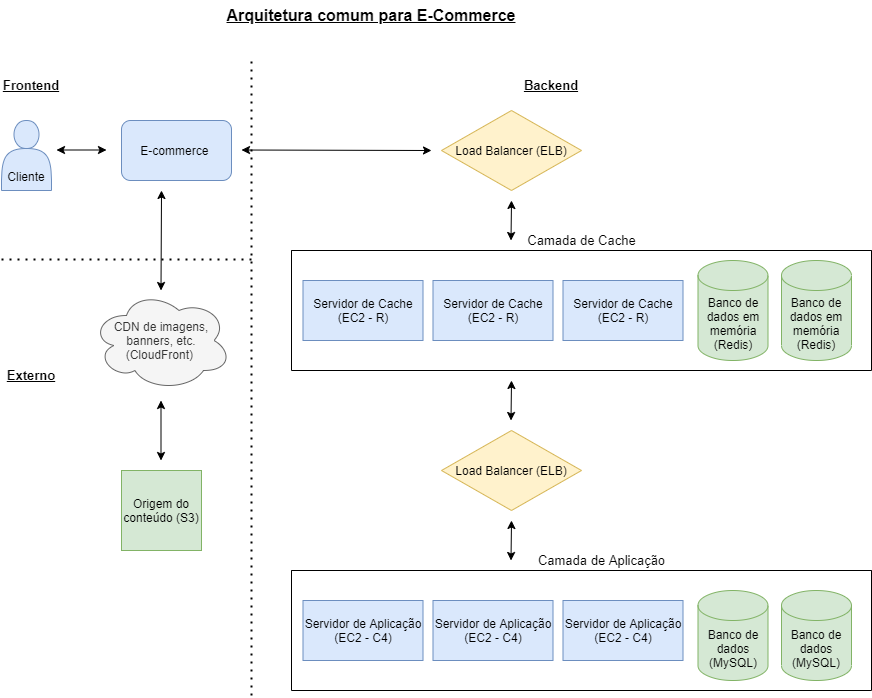

The diagram above was exported from draw.io. Its source (the exported page's mxGraphModel, read from the mxfile embedded in the PNG):
<mxGraphModel dx="1102" dy="582" grid="1" gridSize="10" guides="1" tooltips="1" connect="1" arrows="1" fold="1" page="1" pageScale="1" pageWidth="850" pageHeight="1100" math="0" shadow="0">
  <root>
    <mxCell id="0" />
    <mxCell id="1" parent="0" />
    <mxCell id="Zoi5O2UPS2ibMB3cWLuk-1" value="&lt;br&gt;&lt;br&gt;&lt;br&gt;Cliente" style="shape=actor;whiteSpace=wrap;html=1;fillColor=#dae8fc;strokeColor=#6c8ebf;" parent="1" vertex="1">
      <mxGeometry x="30" y="130" width="50" height="70" as="geometry" />
    </mxCell>
    <mxCell id="Zoi5O2UPS2ibMB3cWLuk-4" value="E-commerce&amp;nbsp;" style="rounded=1;whiteSpace=wrap;html=1;fillColor=#dae8fc;strokeColor=#6c8ebf;" parent="1" vertex="1">
      <mxGeometry x="150" y="130" width="110" height="60" as="geometry" />
    </mxCell>
    <mxCell id="Zoi5O2UPS2ibMB3cWLuk-8" value="" style="endArrow=classic;startArrow=classic;html=1;rounded=0;" parent="1" edge="1">
      <mxGeometry width="50" height="50" relative="1" as="geometry">
        <mxPoint x="135" y="159.5" as="sourcePoint" />
        <mxPoint x="85" y="159.5" as="targetPoint" />
        <Array as="points" />
      </mxGeometry>
    </mxCell>
    <mxCell id="Zoi5O2UPS2ibMB3cWLuk-9" value="CDN de imagens, banners, etc. (CloudFront)&amp;nbsp;" style="ellipse;shape=cloud;whiteSpace=wrap;html=1;fillColor=#f5f5f5;fontColor=#333333;strokeColor=#666666;" parent="1" vertex="1">
      <mxGeometry x="120" y="300" width="140" height="100" as="geometry" />
    </mxCell>
    <mxCell id="Zoi5O2UPS2ibMB3cWLuk-10" value="" style="endArrow=classic;startArrow=classic;html=1;rounded=0;" parent="1" edge="1">
      <mxGeometry width="50" height="50" relative="1" as="geometry">
        <mxPoint x="189.5" y="470" as="sourcePoint" />
        <mxPoint x="189.5" y="410" as="targetPoint" />
        <Array as="points" />
      </mxGeometry>
    </mxCell>
    <mxCell id="Zoi5O2UPS2ibMB3cWLuk-12" value="Origem do conteúdo (S3)" style="whiteSpace=wrap;html=1;aspect=fixed;fillColor=#d5e8d4;strokeColor=#82b366;" parent="1" vertex="1">
      <mxGeometry x="150" y="480" width="80" height="80" as="geometry" />
    </mxCell>
    <mxCell id="Zoi5O2UPS2ibMB3cWLuk-13" value="" style="endArrow=classic;startArrow=classic;html=1;rounded=0;" parent="1" edge="1">
      <mxGeometry width="50" height="50" relative="1" as="geometry">
        <mxPoint x="189.5" y="300" as="sourcePoint" />
        <mxPoint x="189.99706226210503" y="199.99576876051287" as="targetPoint" />
      </mxGeometry>
    </mxCell>
    <mxCell id="Zoi5O2UPS2ibMB3cWLuk-14" value="Load Balancer (ELB)" style="rhombus;whiteSpace=wrap;html=1;fillColor=#fff2cc;strokeColor=#d6b656;" parent="1" vertex="1">
      <mxGeometry x="470" y="120" width="140" height="80" as="geometry" />
    </mxCell>
    <mxCell id="Zoi5O2UPS2ibMB3cWLuk-16" value="" style="endArrow=classic;startArrow=classic;html=1;rounded=0;" parent="1" edge="1">
      <mxGeometry width="50" height="50" relative="1" as="geometry">
        <mxPoint x="460" y="160" as="sourcePoint" />
        <mxPoint x="270" y="159.5" as="targetPoint" />
        <Array as="points" />
      </mxGeometry>
    </mxCell>
    <mxCell id="Zoi5O2UPS2ibMB3cWLuk-28" value="" style="endArrow=none;dashed=1;html=1;dashPattern=1 3;strokeWidth=2;rounded=0;" parent="1" edge="1">
      <mxGeometry width="50" height="50" relative="1" as="geometry">
        <mxPoint x="280" y="705" as="sourcePoint" />
        <mxPoint x="280" y="65" as="targetPoint" />
      </mxGeometry>
    </mxCell>
    <mxCell id="Zoi5O2UPS2ibMB3cWLuk-29" value="Frontend" style="text;html=1;strokeColor=none;fillColor=none;align=center;verticalAlign=middle;whiteSpace=wrap;rounded=0;fontSize=13;fontStyle=5" parent="1" vertex="1">
      <mxGeometry x="30" y="80" width="60" height="30" as="geometry" />
    </mxCell>
    <mxCell id="Zoi5O2UPS2ibMB3cWLuk-30" value="Backend" style="text;html=1;strokeColor=none;fillColor=none;align=center;verticalAlign=middle;whiteSpace=wrap;rounded=0;fontStyle=5;fontSize=13;" parent="1" vertex="1">
      <mxGeometry x="550" y="80" width="60" height="30" as="geometry" />
    </mxCell>
    <mxCell id="Zoi5O2UPS2ibMB3cWLuk-31" value="" style="endArrow=none;dashed=1;html=1;dashPattern=1 3;strokeWidth=2;rounded=0;" parent="1" edge="1">
      <mxGeometry width="50" height="50" relative="1" as="geometry">
        <mxPoint x="30" y="269" as="sourcePoint" />
        <mxPoint x="280" y="269" as="targetPoint" />
      </mxGeometry>
    </mxCell>
    <mxCell id="Zoi5O2UPS2ibMB3cWLuk-33" value="Externo" style="text;html=1;strokeColor=none;fillColor=none;align=center;verticalAlign=middle;whiteSpace=wrap;rounded=0;fontStyle=5;fontSize=13;" parent="1" vertex="1">
      <mxGeometry x="30" y="370" width="60" height="30" as="geometry" />
    </mxCell>
    <mxCell id="Zoi5O2UPS2ibMB3cWLuk-38" value="Load Balancer (ELB)" style="rhombus;whiteSpace=wrap;html=1;fillColor=#fff2cc;strokeColor=#d6b656;" parent="1" vertex="1">
      <mxGeometry x="470" y="440" width="140" height="80" as="geometry" />
    </mxCell>
    <mxCell id="Zoi5O2UPS2ibMB3cWLuk-40" value="" style="swimlane;startSize=0;" parent="1" vertex="1">
      <mxGeometry x="320" y="260" width="580" height="120" as="geometry" />
    </mxCell>
    <mxCell id="Zoi5O2UPS2ibMB3cWLuk-41" value="Banco de dados em memória (Redis)" style="shape=cylinder3;whiteSpace=wrap;html=1;boundedLbl=1;backgroundOutline=1;size=15;fillColor=#d5e8d4;strokeColor=#82b366;" parent="Zoi5O2UPS2ibMB3cWLuk-40" vertex="1">
      <mxGeometry x="406.5" y="10" width="70" height="100" as="geometry" />
    </mxCell>
    <mxCell id="Zoi5O2UPS2ibMB3cWLuk-42" value="Servidor de Cache (EC2 - R)" style="rounded=0;whiteSpace=wrap;html=1;fillColor=#dae8fc;strokeColor=#6c8ebf;" parent="Zoi5O2UPS2ibMB3cWLuk-40" vertex="1">
      <mxGeometry x="11.5" y="30" width="120" height="60" as="geometry" />
    </mxCell>
    <mxCell id="Zoi5O2UPS2ibMB3cWLuk-43" value="&lt;span&gt;Servidor de Cache (EC2 - R)&lt;/span&gt;" style="rounded=0;whiteSpace=wrap;html=1;fillColor=#dae8fc;strokeColor=#6c8ebf;" parent="Zoi5O2UPS2ibMB3cWLuk-40" vertex="1">
      <mxGeometry x="141.5" y="30" width="120" height="60" as="geometry" />
    </mxCell>
    <mxCell id="Zoi5O2UPS2ibMB3cWLuk-44" value="&lt;span&gt;Servidor de Cache (EC2 - R)&lt;/span&gt;" style="rounded=0;whiteSpace=wrap;html=1;fillColor=#dae8fc;strokeColor=#6c8ebf;" parent="Zoi5O2UPS2ibMB3cWLuk-40" vertex="1">
      <mxGeometry x="271.5" y="30" width="120" height="60" as="geometry" />
    </mxCell>
    <mxCell id="Zoi5O2UPS2ibMB3cWLuk-61" value="Banco de dados em memória (Redis)" style="shape=cylinder3;whiteSpace=wrap;html=1;boundedLbl=1;backgroundOutline=1;size=15;fillColor=#d5e8d4;strokeColor=#82b366;" parent="Zoi5O2UPS2ibMB3cWLuk-40" vertex="1">
      <mxGeometry x="490" y="10" width="70" height="100" as="geometry" />
    </mxCell>
    <mxCell id="Zoi5O2UPS2ibMB3cWLuk-45" value="" style="endArrow=classic;startArrow=classic;html=1;rounded=0;" parent="1" edge="1">
      <mxGeometry width="50" height="50" relative="1" as="geometry">
        <mxPoint x="539.5" y="250" as="sourcePoint" />
        <mxPoint x="539.9970622621049" y="209.99576876051287" as="targetPoint" />
      </mxGeometry>
    </mxCell>
    <mxCell id="Zoi5O2UPS2ibMB3cWLuk-46" value="" style="endArrow=classic;startArrow=classic;html=1;rounded=0;" parent="1" edge="1">
      <mxGeometry width="50" height="50" relative="1" as="geometry">
        <mxPoint x="539.5" y="430" as="sourcePoint" />
        <mxPoint x="539.9970622621049" y="389.9957687605129" as="targetPoint" />
      </mxGeometry>
    </mxCell>
    <mxCell id="Zoi5O2UPS2ibMB3cWLuk-47" value="" style="swimlane;startSize=0;" parent="1" vertex="1">
      <mxGeometry x="320" y="580" width="580" height="120" as="geometry" />
    </mxCell>
    <mxCell id="Zoi5O2UPS2ibMB3cWLuk-48" value="Banco de dados (MySQL)" style="shape=cylinder3;whiteSpace=wrap;html=1;boundedLbl=1;backgroundOutline=1;size=15;fillColor=#d5e8d4;strokeColor=#82b366;" parent="Zoi5O2UPS2ibMB3cWLuk-47" vertex="1">
      <mxGeometry x="406.5" y="20" width="70" height="90" as="geometry" />
    </mxCell>
    <mxCell id="Zoi5O2UPS2ibMB3cWLuk-49" value="Servidor de Aplicação (EC2 - C4)" style="rounded=0;whiteSpace=wrap;html=1;fillColor=#dae8fc;strokeColor=#6c8ebf;" parent="Zoi5O2UPS2ibMB3cWLuk-47" vertex="1">
      <mxGeometry x="11.5" y="30" width="120" height="60" as="geometry" />
    </mxCell>
    <mxCell id="Zoi5O2UPS2ibMB3cWLuk-50" value="&lt;span&gt;Servidor de Aplicação (EC2 - C4)&lt;/span&gt;" style="rounded=0;whiteSpace=wrap;html=1;fillColor=#dae8fc;strokeColor=#6c8ebf;" parent="Zoi5O2UPS2ibMB3cWLuk-47" vertex="1">
      <mxGeometry x="141.5" y="30" width="120" height="60" as="geometry" />
    </mxCell>
    <mxCell id="Zoi5O2UPS2ibMB3cWLuk-51" value="&lt;span&gt;Servidor de Aplicação (EC2 - C4)&lt;/span&gt;" style="rounded=0;whiteSpace=wrap;html=1;fillColor=#dae8fc;strokeColor=#6c8ebf;" parent="Zoi5O2UPS2ibMB3cWLuk-47" vertex="1">
      <mxGeometry x="271.5" y="30" width="120" height="60" as="geometry" />
    </mxCell>
    <mxCell id="Zoi5O2UPS2ibMB3cWLuk-63" value="Banco de dados (MySQL)" style="shape=cylinder3;whiteSpace=wrap;html=1;boundedLbl=1;backgroundOutline=1;size=15;fillColor=#d5e8d4;strokeColor=#82b366;" parent="Zoi5O2UPS2ibMB3cWLuk-47" vertex="1">
      <mxGeometry x="490" y="20" width="70" height="90" as="geometry" />
    </mxCell>
    <mxCell id="Zoi5O2UPS2ibMB3cWLuk-52" value="" style="endArrow=classic;startArrow=classic;html=1;rounded=0;" parent="1" edge="1">
      <mxGeometry width="50" height="50" relative="1" as="geometry">
        <mxPoint x="539.5" y="570" as="sourcePoint" />
        <mxPoint x="539.9970622621049" y="529.9957687605129" as="targetPoint" />
      </mxGeometry>
    </mxCell>
    <mxCell id="Zoi5O2UPS2ibMB3cWLuk-53" value="Camada de Cache" style="text;html=1;align=center;verticalAlign=middle;resizable=0;points=[];autosize=1;strokeColor=none;fillColor=none;fontSize=13;" parent="1" vertex="1">
      <mxGeometry x="550" y="240" width="120" height="20" as="geometry" />
    </mxCell>
    <mxCell id="Zoi5O2UPS2ibMB3cWLuk-58" value="Camada de Aplicação" style="text;html=1;align=center;verticalAlign=middle;resizable=0;points=[];autosize=1;strokeColor=none;fillColor=none;fontSize=13;" parent="1" vertex="1">
      <mxGeometry x="560" y="560" width="140" height="20" as="geometry" />
    </mxCell>
    <mxCell id="Zoi5O2UPS2ibMB3cWLuk-64" value="Arquitetura comum para E-Commerce" style="text;html=1;strokeColor=none;fillColor=none;align=center;verticalAlign=middle;whiteSpace=wrap;rounded=0;fontSize=16;fontStyle=5" parent="1" vertex="1">
      <mxGeometry x="250" y="10" width="300" height="30" as="geometry" />
    </mxCell>
  </root>
</mxGraphModel>